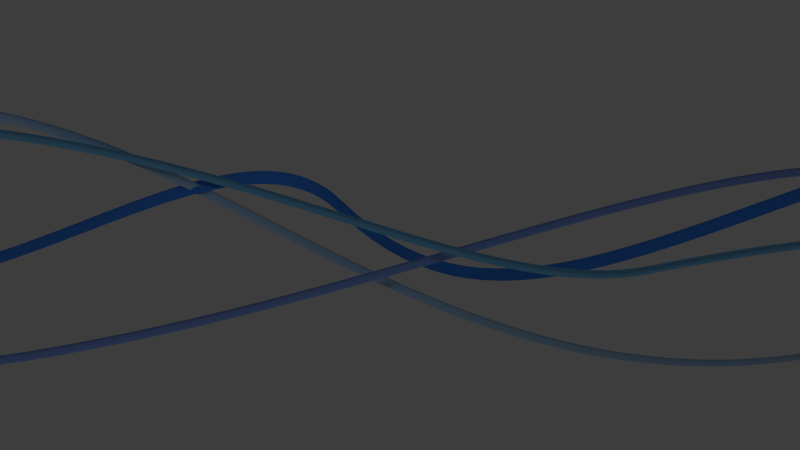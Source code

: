 # Source: neon_curves.blend  (saved by Blender 2.56.0; exported with 4.5.12 LTS)
import bpy
from mathutils import Matrix  # noqa: F401  (used for matrix-valued properties, if any)

bpy.ops.wm.read_factory_settings(use_empty=True)
scene = bpy.context.scene
scene.name = 'Background Lines'

# ---- collections
col_collection_1 = bpy.data.collections.new('Collection 1'); scene.collection.children.link(col_collection_1)
col_collection_2 = bpy.data.collections.new('Collection 2'); scene.collection.children.link(col_collection_2)

# ---- materials (node trees are filled in below, after node groups)
mat_material_line3 = bpy.data.materials.new('Material.line3')
mat_material_line3.alpha_threshold = 0.0
mat_material_line3.use_transparent_shadow = False
mat_material_line3.diffuse_color = (0.1887, 0.502, 0.8, 1.0)
mat_material_line3.roughness = 0.5
mat_material_line3.line_color = (0.0, 0.0, 0.0, 1.0)
mat_material_line1 = bpy.data.materials.new('Material.line1')
mat_material_line1.alpha_threshold = 0.0
mat_material_line1.use_transparent_shadow = False
mat_material_line1.diffuse_color = (0.3737, 0.5748, 0.8, 1.0)
mat_material_line1.roughness = 0.5
mat_material_line1.line_color = (0.0, 0.0, 0.0, 1.0)
mat_material_line2 = bpy.data.materials.new('Material.line2')
mat_material_line2.alpha_threshold = 0.0
mat_material_line2.use_transparent_shadow = False
mat_material_line2.diffuse_color = (0.05098, 0.2314, 0.8, 1.0)
mat_material_line2.roughness = 0.5
mat_material_line2.line_color = (0.0, 0.0, 0.0, 1.0)
mat_material_line4 = bpy.data.materials.new('Material.line4')
mat_material_line4.alpha_threshold = 0.0
mat_material_line4.use_transparent_shadow = False
mat_material_line4.diffuse_color = (0.2235, 0.3686, 0.8, 1.0)
mat_material_line4.roughness = 0.5
mat_material_line4.line_color = (0.0, 0.0, 0.0, 1.0)

# ---- material node trees

# ---- world
world_world = bpy.data.worlds.new('World'); scene.world = world_world
world_world.color = (0.04706, 0.04706, 0.04706)
world_world.use_sun_shadow = False
world_world.sun_shadow_jitter_overblur = 0.0
world_world.cycles.sampling_method = 'MANUAL'
world_world.cycles.sample_map_resolution = 256

# ---- cameras
cam_camera = bpy.data.cameras.new('Camera')
cam_camera.clip_end = 100.0
cam_camera.lens = 35.0
cam_camera.ortho_scale = 7.314
cam_camera.dof.focus_distance = 0.0
cam_camera.dof.aperture_fstop = 128.0

# ---- lights
light_spot = bpy.data.lights.new('Spot', 'POINT')
light_spot.transmission_factor = 0.0
light_spot.cutoff_distance = 30.0
light_spot.energy = 100.0
light_spot.shadow_buffer_clip_start = 1.001
light_spot.shadow_soft_size = 1.0
light_spot.shadow_maximum_resolution = 0.006
light_spot.use_absolute_resolution = True
light_spot.cycles.use_multiple_importance_sampling = False

# ---- curves / text
cu_curve_003 = bpy.data.curves.new('Curve.003', 'CURVE')
cu_curve_003.dimensions = '3D'
_sp = cu_curve_003.splines.new('BEZIER'); _sp.bezier_points.add(3)
_sp.bezier_points.foreach_set('co', [-5.018, -1.643, 3.42, -2.825, -0.579, 1.776, -0.9947, 0.1941, 0.252, 0.6916, 1.585, -1.794])
_sp.bezier_points.foreach_set('handle_left', [-5.795, -1.653, 4.575, -3.2, -0.8698, 1.995, -1.37, -0.09678, 0.4711, 0.4366, 0.7521, -0.7066])
_sp.bezier_points.foreach_set('handle_right', [-4.302, -1.634, 2.354, -1.903, 0.135, 1.238, -0.07295, 0.9081, -0.2858, 0.9241, 2.344, -2.785])
for _p, _l, _r in zip(_sp.bezier_points, ['ALIGNED', 'ALIGNED', 'ALIGNED', 'ALIGNED'], ['ALIGNED', 'ALIGNED', 'ALIGNED', 'ALIGNED']): _p.handle_left_type = _l; _p.handle_right_type = _r
_sp.order_u = 0
_sp.order_v = 0
_sp.resolution_u = 50
_sp.resolution_v = 4
cu_curve_003.materials.append(mat_material_line3)
cu_curve_003.use_path = True
cu_curve_003.use_path_clamp = True
cu_curve_003.use_deform_bounds = True
cu_curve_003.bevel_resolution = 0
cu_curve_003.extrude = 0.007
cu_curve_003.bevel_depth = 0.008
cu_curve_003.resolution_u = 50
cu_curve_003.render_resolution_u = 50
cu_curve_003.eval_time = 48.0
cu_curve_003.fill_mode = 'HALF'
cu_curve_003.twist_smooth = 0.126
cu_curve_002 = bpy.data.curves.new('Curve.002', 'CURVE')
cu_curve_002.dimensions = '3D'
_sp = cu_curve_002.splines.new('BEZIER'); _sp.bezier_points.add(2)
_sp.bezier_points.foreach_set('co', [-2.746, -0.9679, 1.147, -0.9947, 0.1941, 0.252, 0.7792, 1.473, -2.066])
_sp.bezier_points.foreach_set('handle_left', [-3.124, -1.164, 1.476, -1.366, -0.07089, 0.5373, -0.2153, 0.06297, -1.233])
_sp.bezier_points.foreach_set('handle_right', [-1.583, -0.3625, 0.1317, -0.3831, 0.6304, -0.2178, 1.695, 2.772, -2.833])
for _p, _l, _r in zip(_sp.bezier_points, ['ALIGNED', 'ALIGNED', 'ALIGNED'], ['ALIGNED', 'ALIGNED', 'ALIGNED']): _p.handle_left_type = _l; _p.handle_right_type = _r
_sp.order_u = 0
_sp.order_v = 0
_sp.resolution_u = 50
_sp.resolution_v = 4
cu_curve_002.materials.append(mat_material_line1)
cu_curve_002.use_path = True
cu_curve_002.use_path_clamp = True
cu_curve_002.use_deform_bounds = True
cu_curve_002.bevel_resolution = 0
cu_curve_002.offset = -0.005
cu_curve_002.extrude = 0.006
cu_curve_002.bevel_depth = 0.007
cu_curve_002.resolution_u = 50
cu_curve_002.eval_time = 48.0
cu_curve_002.fill_mode = 'HALF'
cu_curve_001 = bpy.data.curves.new('Curve.001', 'CURVE')
cu_curve_001.dimensions = '3D'
_sp = cu_curve_001.splines.new('BEZIER'); _sp.bezier_points.add(3)
_sp.bezier_points.foreach_set('co', [-5.771, -3.044, 3.436, -2.629, -0.648, 1.343, -0.9947, 0.1941, 0.252, 0.7792, 1.473, -2.066])
_sp.bezier_points.foreach_set('handle_left', [-5.907, -2.883, 3.931, -3.032, -0.5058, 2.017, -1.131, 0.3558, 0.7469, 0.2906, 1.481, -0.04526])
_sp.bezier_points.foreach_set('handle_right', [-5.465, -3.407, 2.327, -2.019, -0.8629, 0.3244, -0.6895, -0.1685, -0.8574, 1.194, 1.467, -3.781])
for _p, _l, _r in zip(_sp.bezier_points, ['ALIGNED', 'ALIGNED', 'ALIGNED', 'ALIGNED'], ['ALIGNED', 'ALIGNED', 'ALIGNED', 'ALIGNED']): _p.handle_left_type = _l; _p.handle_right_type = _r
_sp.order_u = 0
_sp.order_v = 0
_sp.resolution_u = 50
_sp.resolution_v = 4
cu_curve_001.materials.append(mat_material_line2)
cu_curve_001.use_path = True
cu_curve_001.use_path_clamp = True
cu_curve_001.use_deform_bounds = True
cu_curve_001.bevel_resolution = 0
cu_curve_001.extrude = 0.014
cu_curve_001.bevel_depth = 0.007
cu_curve_001.resolution_u = 50
cu_curve_001.render_resolution_u = 50
cu_curve_001.eval_time = 48.0
cu_curve_001.fill_mode = 'HALF'
cu_curve_001.twist_smooth = 0.126
cu_curve = bpy.data.curves.new('Curve', 'CURVE')
cu_curve.dimensions = '3D'
_sp = cu_curve.splines.new('BEZIER'); _sp.bezier_points.add(3)
_sp.bezier_points.foreach_set('co', [-4.548, -1.658, 2.743, -2.306, -0.1073, 1.681, -0.9947, 0.1941, 0.252, 0.9049, 1.793, -1.814])
_sp.bezier_points.foreach_set('handle_left', [-4.924, -2.022, 2.866, -2.682, -0.4713, 1.804, -1.794, -0.3338, 0.7466, 0.8342, 1.709, -0.4254])
_sp.bezier_points.foreach_set('handle_right', [-3.649, -0.789, 2.449, -1.407, 0.7614, 1.388, -0.04269, 0.8228, -0.3371, 0.9897, 1.893, -3.48])
for _p, _l, _r in zip(_sp.bezier_points, ['ALIGNED', 'ALIGNED', 'ALIGNED', 'ALIGNED'], ['ALIGNED', 'ALIGNED', 'ALIGNED', 'ALIGNED']): _p.handle_left_type = _l; _p.handle_right_type = _r
_sp.order_u = 0
_sp.order_v = 0
_sp.resolution_u = 50
_sp.resolution_v = 4
cu_curve.materials.append(mat_material_line4)
cu_curve.use_path = True
cu_curve.use_path_clamp = True
cu_curve.use_deform_bounds = True
cu_curve.bevel_resolution = 0
cu_curve.extrude = 0.006
cu_curve.bevel_depth = 0.006
cu_curve.resolution_u = 50
cu_curve.render_resolution_u = 50
cu_curve.eval_time = 48.0
cu_curve.fill_mode = 'HALF'
cu_curve.twist_smooth = 0.126

# ---- objects
ob_curve_003 = bpy.data.objects.new('Curve.003', cu_curve_003)
ob_curve_002 = bpy.data.objects.new('Curve.002', cu_curve_002)
ob_curve_001 = bpy.data.objects.new('Curve.001', cu_curve_001)
ob_curve = bpy.data.objects.new('Curve', cu_curve)
ob_lamp = bpy.data.objects.new('Lamp', light_spot)
ob_camera = bpy.data.objects.new('Camera', cam_camera)

# ---- transforms, parenting, visibility, modifiers, constraints
ob_curve_003.location = (8.681, 0.1116, 2.22)
ob_curve_003.rotation_euler = (0.3782, -0.4215, 0.2226)
ob_curve_003.scale = (4.111, 4.111, 4.111)
ob_curve_003.empty_display_type = 'ARROWS'
ob_curve_003.lineart.crease_threshold = 0.0
ob_curve_002.location = (3.198, -4.705, 3.678)
ob_curve_002.rotation_euler = (0.3782, -0.4215, 0.2226)
ob_curve_002.scale = (4.111, 4.111, 4.111)
ob_curve_002.empty_display_type = 'ARROWS'
ob_curve_002.lineart.crease_threshold = 0.0
ob_curve_001.location = (5.727, -1.197, 0.5621)
ob_curve_001.rotation_euler = (0.9607, 0.04768, 0.1177)
ob_curve_001.scale = (4.111, 4.111, 4.111)
ob_curve_001.empty_display_type = 'ARROWS'
ob_curve_001.lineart.crease_threshold = 0.0
ob_curve.location = (4.91, -4.145, 1.599)
ob_curve.rotation_euler = (0.3782, -0.4215, 0.2962)
ob_curve.scale = (4.111, 4.111, 4.111)
ob_curve.empty_display_type = 'ARROWS'
ob_curve.lineart.crease_threshold = 0.0
ob_lamp.location = (6.039, -6.919, 7.799)
ob_lamp.rotation_euler = (0.6503, 0.05522, 1.866)
ob_lamp.lock_rotations_4d = False
ob_lamp.empty_display_type = 'ARROWS'
ob_lamp.color = (0.0, 0.0, 0.0, 0.0)
ob_lamp.lineart.crease_threshold = 0.0
ob_camera.location = (7.481, -6.508, 5.344)
ob_camera.rotation_euler = (1.109, 0.01082, 0.8149)
ob_camera.lock_rotations_4d = False
ob_camera.empty_display_type = 'ARROWS'
ob_camera.color = (0.0, 0.0, 0.0, 0.0)
ob_camera.display_type = 'WIRE'
ob_camera.lineart.crease_threshold = 0.0

# ---- collection membership
col_collection_1.objects.link(ob_curve_003)
col_collection_1.objects.link(ob_curve_002)
col_collection_1.objects.link(ob_curve_001)
col_collection_1.objects.link(ob_curve)
col_collection_1.objects.link(ob_lamp)
col_collection_1.objects.link(ob_camera)
col_collection_2.objects.link(ob_lamp)

# ---- scene / render settings (as saved in the file)
scene.camera = ob_camera
scene.frame_start = 1; scene.frame_end = 250; scene.frame_set(94)
scene.render.engine = 'BLENDER_EEVEE_NEXT'
scene.render.image_settings.compression = 90
scene.render.resolution_x = 1280
scene.render.resolution_y = 720
scene.render.dither_intensity = 0.0
scene.render.bake_margin = 2
scene.render.bake_bias = 0.0
scene.cycles.use_denoising = False
scene.cycles.samples = 10
scene.cycles.sampling_pattern = 'TABULATED_SOBOL'
scene.cycles.light_sampling_threshold = 0.0
scene.cycles.use_adaptive_sampling = False
scene.cycles.use_light_tree = False
scene.cycles.blur_glossy = 0.0
scene.cycles.volume_bounces = 1
scene.cycles.pixel_filter_type = 'GAUSSIAN'
scene.cycles.sample_clamp_indirect = 0.0
scene.view_settings.view_transform = 'Standard'
bpy.context.view_layer.update()
